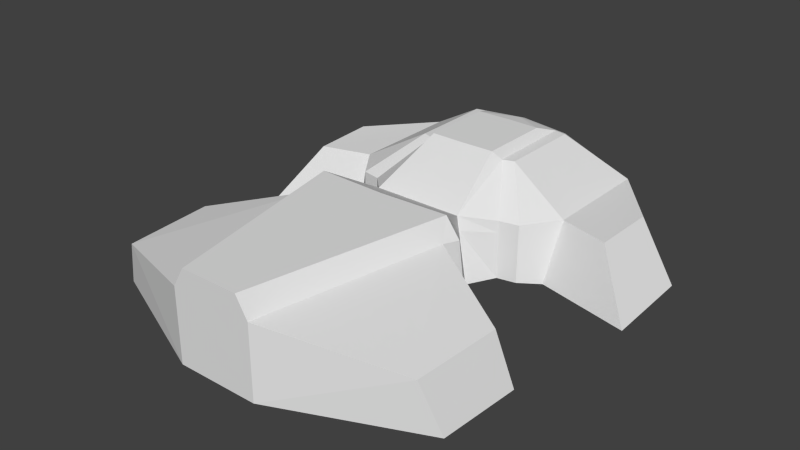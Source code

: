 # Source: Hull.blend  (saved by Blender 2.67.0; exported with 4.5.12 LTS)
import bpy
from mathutils import Matrix  # noqa: F401  (used for matrix-valued properties, if any)

bpy.ops.wm.read_factory_settings(use_empty=True)
scene = bpy.context.scene
scene.name = 'Scene'

# ---- collections
col_collection_1 = bpy.data.collections.new('Collection 1'); scene.collection.children.link(col_collection_1)

# ---- world
world_world = bpy.data.worlds.new('World'); scene.world = world_world
world_world.color = (0.05088, 0.05088, 0.05088)
world_world.use_sun_shadow = False
world_world.sun_shadow_jitter_overblur = 0.0
world_world.cycles.sampling_method = 'MANUAL'
world_world.cycles.sample_map_resolution = 256

# ---- meshes
me_plane_008 = bpy.data.meshes.new('Plane.008')
me_plane_008.from_pydata([(0.8199, -1.863e-09, 1.091), (0.7355, -9.313e-10, 1.092), (0.3116, 0.5911, 0.9066), (0.3439, 0.6133, 0.85), (-5.821e-11, 0.6202, 0.9045), (-1.164e-10, 0.6424, 0.848), (0.0, -9.313e-10, 0.9721), (0.7484, 0.3796, 0.9695), (0.6901, 0.3776, 0.9994), (0.7476, 0.3796, 0.2242), (0.3418, 0.6133, 0.2949), (0.748, 0.3796, 0.6016), (0.3429, 0.6133, 0.5755), (0.0, 0.6674, 0.571), (0.1903, -9.313e-10, -1.817), (0.2674, 0.0, -1.817), (0.5892, 0.3796, -0.000367), (0.0, 0.6674, 0.2257), (0.7188, -1.397e-09, 0.0882), (0.5892, -1.397e-09, -0.000367), (0.3714, -9.313e-10, -0.206), (0.0, 0.6674, 0.7182), (0.2206, 0.6674, 0.7113), (0.2206, 0.6674, 0.2299), (0.2974, 0.4291, -0.206), (0.2465, 0.5972, 0.9061), (0.2725, 0.6194, 0.8496), (0.2704, 0.6133, 0.2697), (0.2715, 0.6164, 0.5753), (0.4665, 0.3796, -0.02548), (0.4665, -1.397e-09, -0.02548), (0.2206, 0.6674, 0.5752), (0.0, 0.4291, -0.206), (0.5554, 0.0, -0.5929), (-1.222e-09, 0.6035, -0.6364), (-1.164e-09, 0.6035, -1.817), (0.4546, 0.6035, -0.5148), (-1.281e-09, 0.6035, -0.5315), (0.5841, -9.313e-10, -0.4841), (0.1903, 0.6035, -1.817), (0.433, 0.6035, -0.621), (0.4665, 0.3022, -0.02548), (0.0, -9.313e-10, -1.817), (0.5892, 0.3022, -0.000367), (0.3133, 0.3371, -0.206), (0.5413, 0.474, -0.5082), (0.2674, 0.4738, -1.817), (0.509, 0.4832, -0.615), (1.192, 0.0, -0.8943), (1.046, 0.3164, -1.495), (1.078, 0.3258, -0.9164), (1.162, 0.0, -1.432), (1.334, -1.863e-09, -0.06173), (1.074, 0.3796, 0.1304), (1.088, 0.3885, 0.5467), (1.319, 0.008846, 0.5467)], [], [(8, 6, 1), (6, 8, 2), (6, 2, 25, 4), (25, 2, 3, 26), (8, 7, 3, 2), (0, 7, 8, 1), (11, 9, 10, 12), (7, 11, 12, 3), (24, 23, 27, 29), (9, 16, 10), (31, 23, 17, 13), (41, 43, 19, 30), (46, 15, 14, 39), (39, 14, 42, 35), (4, 25, 26, 5), (12, 10, 27, 28), (3, 12, 28, 26), (10, 16, 29, 27), (44, 41, 30, 20), (22, 26, 28, 31), (5, 26, 22, 21), (27, 23, 31, 28), (13, 21, 22, 31), (36, 45, 47, 40), (24, 32, 17, 23), (39, 35, 34, 40), (45, 38, 33, 47), (40, 34, 37, 36), (24, 36, 37, 32), (44, 45, 36, 24), (29, 16, 43, 41), (24, 29, 41, 44), (9, 18, 19, 43, 16), (40, 47, 46, 39), (20, 38, 45, 44), (47, 50, 49, 46), (33, 48, 50, 47), (50, 48, 51, 49), (15, 46, 49, 51), (9, 53, 52, 18), (7, 0, 55, 54), (11, 7, 53, 9), (52, 53, 54, 55), (53, 7, 54)])
me_plane_008.polygons.foreach_set('use_smooth', [1, 1, 1, 1, 1, 1, 1, 1, 0, 1, 0, 1, 0, 0, 1, 1, 1, 1, 0, 1, 0, 0, 0, 0, 0, 0, 0, 0, 0, 0, 1, 0, 1, 0, 0, 0, 0, 0, 0, 1, 1, 1, 1, 1])
_uv = me_plane_008.uv_layers.new(name='UVMap')
_uv.uv.foreach_set('vector', [0.4917, 0.8478, 0.7481, 0.9051, 0.51, 0.9772, 0.7481, 0.9051, 0.4917, 0.8478, 0.595, 0.7414, 0.7481, 0.9051, 0.595, 0.7414, 0.6435, 0.7221, 0.6927, 0.7044, 0.1134, 0.03612, 0.1378, 0.03704, 0.1473, 0.06012, 0.1213, 0.05955, 0.295, 0.02971, 0.3152, 0.04354, 0.1473, 0.06012, 0.1378, 0.03704, 0.4829, 0.9847, 0.4699, 0.8501, 0.4917, 0.8478, 0.51, 0.9772, 0.3227, 0.17, 0.3193, 0.2871, 0.1497, 0.2588, 0.1483, 0.1586, 0.3152, 0.04354, 0.3227, 0.17, 0.1483, 0.1586, 0.1473, 0.06012, 0.1334, 0.4537, 0.09747, 0.2825, 0.1243, 0.27, 0.2073, 0.3946, 0.3193, 0.2871, 0.251, 0.378, 0.1497, 0.2588, 0.09692, 0.1593, 0.09747, 0.2825, 0.01835, 0.2893, 0.0149, 0.1607, 0.1292, 0.6218, 0.135, 0.6633, 0.03513, 0.6774, 0.02928, 0.636, 0.7321, 0.1684, 0.8684, 0.09408, 0.8542, 0.07331, 0.683, 0.1714, 0.683, 0.1714, 0.8542, 0.07331, 0.8192, 0.02206, 0.6479, 0.1202, 0.02075, 0.0326, 0.1134, 0.03612, 0.1213, 0.05955, 0.01898, 0.05529, 0.1483, 0.1586, 0.1497, 0.2588, 0.1243, 0.27, 0.1225, 0.1591, 0.1473, 0.06012, 0.1483, 0.1586, 0.1225, 0.1591, 0.1213, 0.05955, 0.1497, 0.2588, 0.251, 0.378, 0.2073, 0.3946, 0.1243, 0.27, 0.1305, 0.5419, 0.1292, 0.6218, 0.02928, 0.636, 0.01967, 0.5687, 0.0966, 0.1109, 0.1213, 0.05955, 0.1225, 0.1591, 0.09692, 0.1593, 0.01898, 0.05529, 0.1213, 0.05955, 0.0966, 0.1109, 0.01629, 0.1051, 0.1243, 0.27, 0.09747, 0.2825, 0.09692, 0.1593, 0.1225, 0.1591, 0.0149, 0.1607, 0.01629, 0.1051, 0.0966, 0.1109, 0.09692, 0.1593, 0.381, 0.4823, 0.4116, 0.5229, 0.4338, 0.4938, 0.4056, 0.4569, 0.1334, 0.4537, 0.02131, 0.4683, 0.01835, 0.2893, 0.09747, 0.2825, 0.683, 0.1714, 0.6479, 0.1202, 0.3301, 0.3374, 0.4056, 0.4569, 0.3807, 0.5332, 0.3314, 0.6806, 0.367, 0.6897, 0.4168, 0.5392, 0.4056, 0.4569, 0.3301, 0.3374, 0.3018, 0.3567, 0.381, 0.4823, 0.2564, 0.5046, 0.381, 0.4823, 0.3018, 0.3567, 0.202, 0.4243, 0.2494, 0.5343, 0.3807, 0.5332, 0.381, 0.4823, 0.2564, 0.5046, 0.1549, 0.6184, 0.1606, 0.6598, 0.135, 0.6633, 0.1292, 0.6218, 0.1607, 0.5344, 0.1549, 0.6184, 0.1292, 0.6218, 0.1305, 0.5419, 0.1697, 0.7369, 0.03483, 0.7344, 0.03513, 0.6774, 0.135, 0.6633, 0.1606, 0.6598, 0.4056, 0.4569, 0.4338, 0.4938, 0.7147, 0.2091, 0.683, 0.1714, 0.2236, 0.6428, 0.3314, 0.6806, 0.3807, 0.5332, 0.2494, 0.5343, 0.4338, 0.4938, 0.624, 0.597, 0.7742, 0.4823, 0.7147, 0.2091, 0.4677, 0.7616, 0.6862, 0.691, 0.624, 0.597, 0.4084, 0.6146, 0.624, 0.597, 0.6862, 0.691, 0.8242, 0.5824, 0.7742, 0.4823, 1.004, 0.328, 0.9153, 0.2409, 0.7742, 0.4823, 0.8242, 0.5824, 0.1697, 0.7369, 0.1649, 0.8501, 0.02866, 0.9455, 0.03483, 0.7344, 0.4699, 0.8501, 0.4829, 0.9847, 0.2364, 0.9808, 0.2892, 0.8422, 0.3778, 0.769, 0.4699, 0.8501, 0.1879, 0.747, 0.2832, 0.6858, 0.02866, 0.9455, 0.1649, 0.8501, 0.2892, 0.8422, 0.2364, 0.9808, 0.1879, 0.747, 0.4699, 0.8501, 0.2892, 0.8422])
me_plane_008.use_remesh_preserve_volume = False
me_plane_008.use_remesh_preserve_attributes = False
me_plane_008.use_mirror_vertex_groups = False
me_plane_008.update()

# ---- objects
ob_plane = bpy.data.objects.new('Plane', me_plane_008)

# ---- transforms, parenting, visibility, modifiers, constraints
ob_plane.location = (0.0, 0.0, 0.0)
ob_plane.rotation_euler = (1.571, 0.0, 3.142)
ob_plane.lineart.crease_threshold = 0.0
_m = ob_plane.modifiers.new('Mirror', 'MIRROR')
_m.merge_threshold = 0.01
_m = ob_plane.modifiers.new('EdgeSplit', 'EDGE_SPLIT')
_m.split_angle = 0.2967

# ---- collection membership
col_collection_1.objects.link(ob_plane)

# ---- scene / render settings (as saved in the file)
scene.frame_start = 1; scene.frame_end = 250; scene.frame_set(1)
scene.render.engine = 'BLENDER_EEVEE_NEXT'
scene.render.image_settings.color_mode = 'RGB'
scene.render.image_settings.compression = 90
scene.render.resolution_percentage = 50
scene.render.dither_intensity = 0.0
scene.cycles.use_denoising = False
scene.cycles.samples = 10
scene.cycles.sampling_pattern = 'TABULATED_SOBOL'
scene.cycles.light_sampling_threshold = 0.0
scene.cycles.use_adaptive_sampling = False
scene.cycles.use_light_tree = False
scene.cycles.blur_glossy = 0.0
scene.cycles.volume_bounces = 1
scene.cycles.pixel_filter_type = 'GAUSSIAN'
scene.cycles.sample_clamp_indirect = 0.0
scene.view_settings.view_transform = 'Standard'
bpy.context.view_layer.update()

# ---- added for rendering (the .blend has no active camera and no usable light): camera, sun
cam_auto = bpy.data.cameras.new('AutoCamera')
cam_auto.lens = 50.0
cam_auto.sensor_width = 36.0
cam_auto.clip_end = 1000.0
ob_auto_camera = bpy.data.objects.new('AutoCamera', cam_auto)
scene.collection.objects.link(ob_auto_camera)
ob_auto_camera.location = (3.70361, -4.80665, 3.29659)
ob_auto_camera.rotation_euler = (1.09748, -7.21219e-08, 0.694738)
scene.camera = ob_auto_camera
light_auto_sun = bpy.data.lights.new('AutoSun', 'SUN')
light_auto_sun.energy = 3.0
light_auto_sun.angle = 0.0523599
ob_auto_sun = bpy.data.objects.new('AutoSun', light_auto_sun)
scene.collection.objects.link(ob_auto_sun)
ob_auto_sun.rotation_euler = (0.872665, 0.174533, 0.523599)
bpy.context.view_layer.update()
